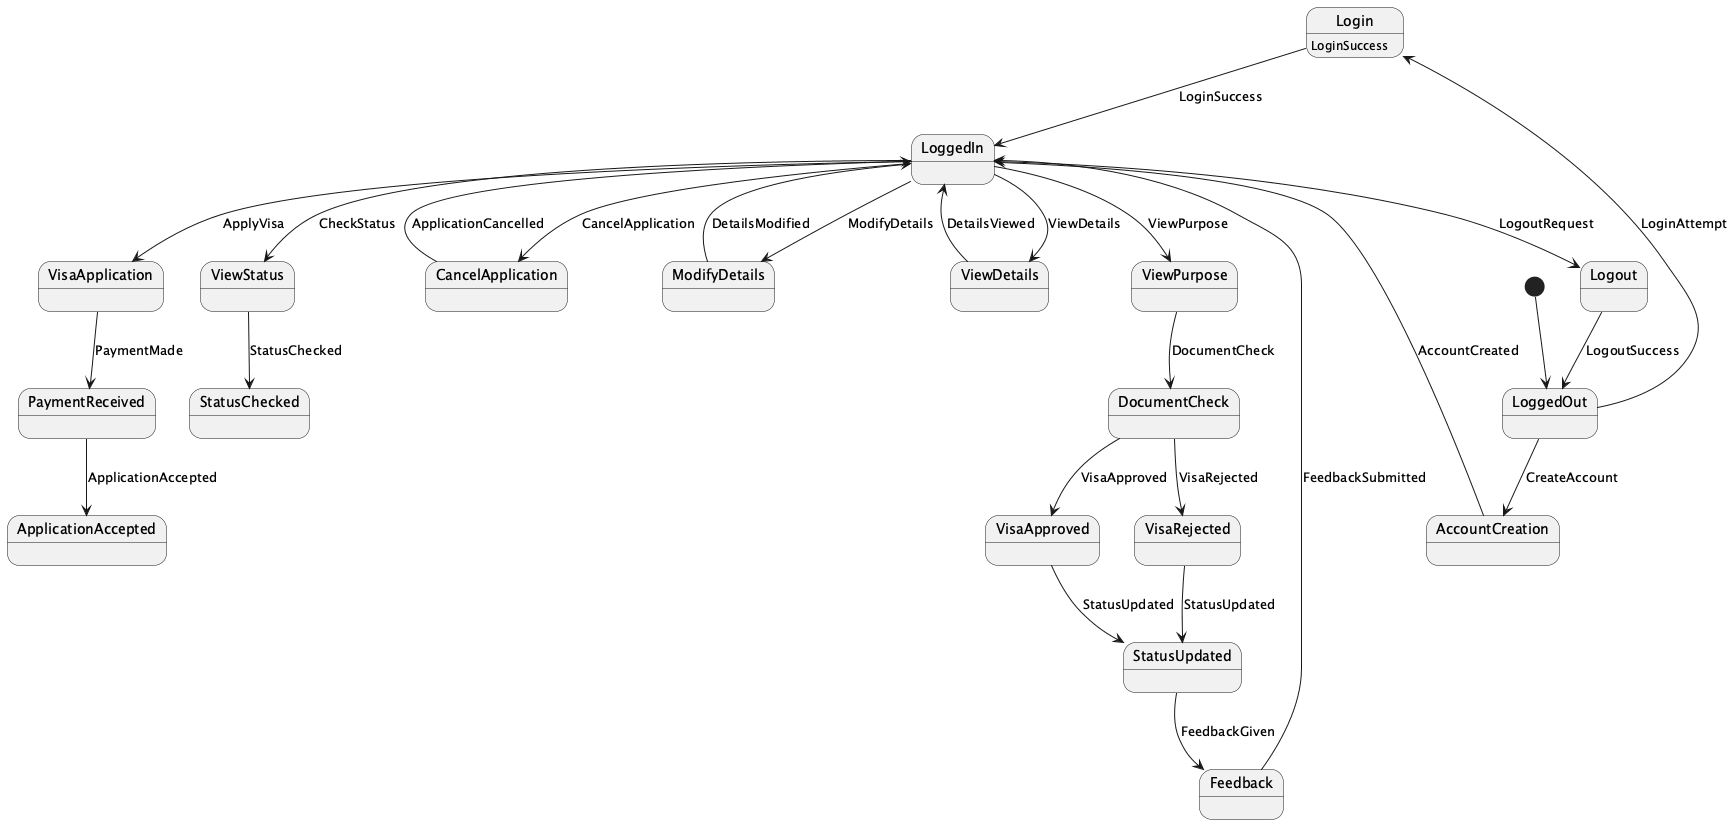

The diagram above was rendered by PlantUML. Its source (embedded in the PNG):
@startuml
[*] --> LoggedOut
LoggedOut --> AccountCreation : CreateAccount
AccountCreation --> LoggedIn : AccountCreated
LoggedOut --> Login : LoginAttempt
Login : LoginSuccess
Login --> LoggedIn : LoginSuccess
LoggedIn --> VisaApplication : ApplyVisa
VisaApplication --> PaymentReceived : PaymentMade
PaymentReceived --> ApplicationAccepted : ApplicationAccepted
LoggedIn --> ViewStatus : CheckStatus
ViewStatus --> StatusChecked : StatusChecked
LoggedIn --> CancelApplication : CancelApplication
CancelApplication --> LoggedIn : ApplicationCancelled
LoggedIn --> ModifyDetails : ModifyDetails
ModifyDetails --> LoggedIn : DetailsModified
LoggedIn --> ViewDetails : ViewDetails
ViewDetails --> LoggedIn : DetailsViewed
LoggedIn --> ViewPurpose : ViewPurpose
ViewPurpose --> DocumentCheck : DocumentCheck
DocumentCheck --> VisaApproved : VisaApproved
DocumentCheck --> VisaRejected : VisaRejected
VisaApproved --> StatusUpdated : StatusUpdated
VisaRejected --> StatusUpdated : StatusUpdated
StatusUpdated --> Feedback : FeedbackGiven
Feedback --> LoggedIn : FeedbackSubmitted
LoggedIn --> Logout : LogoutRequest
Logout --> LoggedOut : LogoutSuccess
@enduml